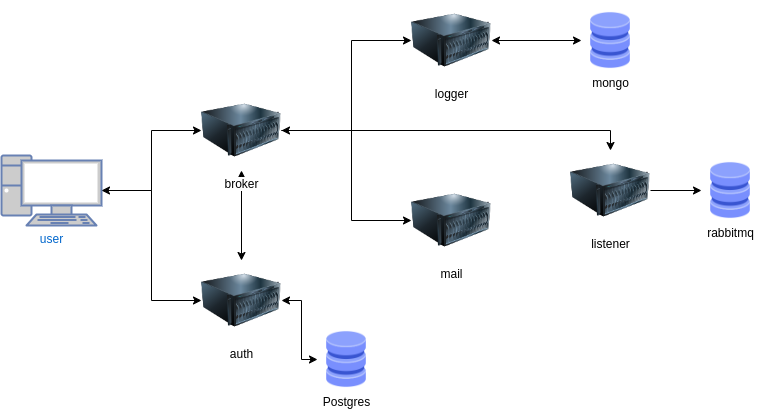

The diagram above was exported from draw.io. Its source (the exported page's mxGraphModel, read from the mxfile embedded in the PNG):
<mxGraphModel dx="1434" dy="830" grid="1" gridSize="10" guides="1" tooltips="1" connect="1" arrows="1" fold="1" page="1" pageScale="1" pageWidth="827" pageHeight="1169" math="0" shadow="0">
  <root>
    <mxCell id="0" />
    <mxCell id="1" parent="0" />
    <mxCell id="sVIlaF7rDD308E6jcYZk-12" style="edgeStyle=orthogonalEdgeStyle;rounded=0;orthogonalLoop=1;jettySize=auto;html=1;exitX=1;exitY=0.5;exitDx=0;exitDy=0;exitPerimeter=0;entryX=0;entryY=0.5;entryDx=0;entryDy=0;startArrow=classic;startFill=1;" parent="1" source="sVIlaF7rDD308E6jcYZk-2" target="sVIlaF7rDD308E6jcYZk-3" edge="1">
      <mxGeometry relative="1" as="geometry" />
    </mxCell>
    <mxCell id="sVIlaF7rDD308E6jcYZk-14" style="edgeStyle=orthogonalEdgeStyle;rounded=0;orthogonalLoop=1;jettySize=auto;html=1;exitX=1;exitY=0.5;exitDx=0;exitDy=0;exitPerimeter=0;entryX=0;entryY=0.5;entryDx=0;entryDy=0;" parent="1" source="sVIlaF7rDD308E6jcYZk-2" target="sVIlaF7rDD308E6jcYZk-4" edge="1">
      <mxGeometry relative="1" as="geometry" />
    </mxCell>
    <mxCell id="sVIlaF7rDD308E6jcYZk-2" value="user" style="fontColor=#0066CC;verticalAlign=top;verticalLabelPosition=bottom;labelPosition=center;align=center;html=1;outlineConnect=0;fillColor=#CCCCCC;strokeColor=#6881B3;gradientColor=none;gradientDirection=north;strokeWidth=2;shape=mxgraph.networks.pc;" parent="1" vertex="1">
      <mxGeometry x="40" y="165" width="100" height="70" as="geometry" />
    </mxCell>
    <mxCell id="sVIlaF7rDD308E6jcYZk-13" value="" style="edgeStyle=orthogonalEdgeStyle;rounded=0;orthogonalLoop=1;jettySize=auto;html=1;startArrow=classic;startFill=1;" parent="1" source="sVIlaF7rDD308E6jcYZk-3" target="sVIlaF7rDD308E6jcYZk-4" edge="1">
      <mxGeometry relative="1" as="geometry" />
    </mxCell>
    <mxCell id="sVIlaF7rDD308E6jcYZk-16" style="edgeStyle=orthogonalEdgeStyle;rounded=0;orthogonalLoop=1;jettySize=auto;html=1;exitX=1;exitY=0.5;exitDx=0;exitDy=0;entryX=0;entryY=0.5;entryDx=0;entryDy=0;startArrow=classic;startFill=1;" parent="1" source="sVIlaF7rDD308E6jcYZk-3" target="sVIlaF7rDD308E6jcYZk-6" edge="1">
      <mxGeometry relative="1" as="geometry">
        <Array as="points">
          <mxPoint x="390" y="140" />
          <mxPoint x="390" y="230" />
        </Array>
      </mxGeometry>
    </mxCell>
    <mxCell id="sVIlaF7rDD308E6jcYZk-17" style="edgeStyle=orthogonalEdgeStyle;rounded=0;orthogonalLoop=1;jettySize=auto;html=1;exitX=1;exitY=0.5;exitDx=0;exitDy=0;entryX=0;entryY=0.5;entryDx=0;entryDy=0;" parent="1" source="sVIlaF7rDD308E6jcYZk-3" target="sVIlaF7rDD308E6jcYZk-5" edge="1">
      <mxGeometry relative="1" as="geometry">
        <Array as="points">
          <mxPoint x="390" y="140" />
          <mxPoint x="390" y="50" />
        </Array>
      </mxGeometry>
    </mxCell>
    <mxCell id="44LE1p6z2bSs_T49A4mh-4" style="edgeStyle=orthogonalEdgeStyle;rounded=0;orthogonalLoop=1;jettySize=auto;html=1;exitX=1;exitY=0.5;exitDx=0;exitDy=0;entryX=0.5;entryY=0;entryDx=0;entryDy=0;" edge="1" parent="1" source="sVIlaF7rDD308E6jcYZk-3" target="44LE1p6z2bSs_T49A4mh-1">
      <mxGeometry relative="1" as="geometry" />
    </mxCell>
    <mxCell id="sVIlaF7rDD308E6jcYZk-3" value="broker" style="image;html=1;image=img/lib/clip_art/computers/Server_128x128.png" parent="1" vertex="1">
      <mxGeometry x="240" y="100" width="80" height="80" as="geometry" />
    </mxCell>
    <mxCell id="sVIlaF7rDD308E6jcYZk-15" style="edgeStyle=orthogonalEdgeStyle;rounded=0;orthogonalLoop=1;jettySize=auto;html=1;exitX=1;exitY=0.5;exitDx=0;exitDy=0;startArrow=classic;startFill=1;" parent="1" source="sVIlaF7rDD308E6jcYZk-4" target="sVIlaF7rDD308E6jcYZk-11" edge="1">
      <mxGeometry relative="1" as="geometry" />
    </mxCell>
    <mxCell id="sVIlaF7rDD308E6jcYZk-4" value="auth" style="image;html=1;image=img/lib/clip_art/computers/Server_128x128.png" parent="1" vertex="1">
      <mxGeometry x="240" y="270" width="80" height="80" as="geometry" />
    </mxCell>
    <mxCell id="sVIlaF7rDD308E6jcYZk-18" style="edgeStyle=orthogonalEdgeStyle;rounded=0;orthogonalLoop=1;jettySize=auto;html=1;exitX=1;exitY=0.5;exitDx=0;exitDy=0;entryX=0;entryY=0.5;entryDx=0;entryDy=0;startArrow=classic;startFill=1;" parent="1" source="sVIlaF7rDD308E6jcYZk-5" target="sVIlaF7rDD308E6jcYZk-10" edge="1">
      <mxGeometry relative="1" as="geometry" />
    </mxCell>
    <mxCell id="sVIlaF7rDD308E6jcYZk-5" value="logger" style="image;html=1;image=img/lib/clip_art/computers/Server_128x128.png" parent="1" vertex="1">
      <mxGeometry x="450" y="10" width="80" height="80" as="geometry" />
    </mxCell>
    <mxCell id="sVIlaF7rDD308E6jcYZk-6" value="mail" style="image;html=1;image=img/lib/clip_art/computers/Server_128x128.png" parent="1" vertex="1">
      <mxGeometry x="450" y="190" width="80" height="80" as="geometry" />
    </mxCell>
    <mxCell id="sVIlaF7rDD308E6jcYZk-10" value="mongo" style="shape=image;html=1;verticalAlign=top;verticalLabelPosition=bottom;labelBackgroundColor=#ffffff;imageAspect=0;aspect=fixed;image=https://cdn2.iconfinder.com/data/icons/whcompare-isometric-web-hosting-servers/50/database-128.png" parent="1" vertex="1">
      <mxGeometry x="620" y="21" width="58" height="58" as="geometry" />
    </mxCell>
    <mxCell id="sVIlaF7rDD308E6jcYZk-11" value="Postgres" style="shape=image;html=1;verticalAlign=top;verticalLabelPosition=bottom;labelBackgroundColor=#ffffff;imageAspect=0;aspect=fixed;image=https://cdn2.iconfinder.com/data/icons/whcompare-isometric-web-hosting-servers/50/database-128.png" parent="1" vertex="1">
      <mxGeometry x="356" y="340" width="58" height="58" as="geometry" />
    </mxCell>
    <mxCell id="44LE1p6z2bSs_T49A4mh-3" value="" style="edgeStyle=orthogonalEdgeStyle;rounded=0;orthogonalLoop=1;jettySize=auto;html=1;" edge="1" parent="1" source="44LE1p6z2bSs_T49A4mh-1" target="44LE1p6z2bSs_T49A4mh-2">
      <mxGeometry relative="1" as="geometry" />
    </mxCell>
    <mxCell id="44LE1p6z2bSs_T49A4mh-1" value="listener" style="image;html=1;image=img/lib/clip_art/computers/Server_128x128.png" vertex="1" parent="1">
      <mxGeometry x="609" y="160" width="80" height="80" as="geometry" />
    </mxCell>
    <mxCell id="44LE1p6z2bSs_T49A4mh-2" value="rabbitmq" style="shape=image;html=1;verticalAlign=top;verticalLabelPosition=bottom;labelBackgroundColor=#ffffff;imageAspect=0;aspect=fixed;image=https://cdn2.iconfinder.com/data/icons/whcompare-isometric-web-hosting-servers/50/database-128.png" vertex="1" parent="1">
      <mxGeometry x="740" y="171" width="58" height="58" as="geometry" />
    </mxCell>
  </root>
</mxGraphModel>